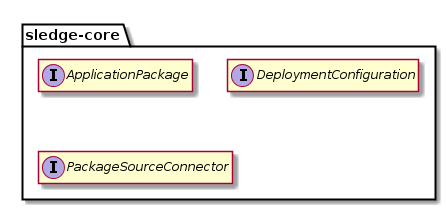

The diagram above was rendered by PlantUML. Its source (embedded in the PNG):
@startuml

package "sledge-core" as core {
	interface ApplicationPackage
	interface DeploymentConfiguration
	interface PackageSourceConnector
}

hide members

@enduml